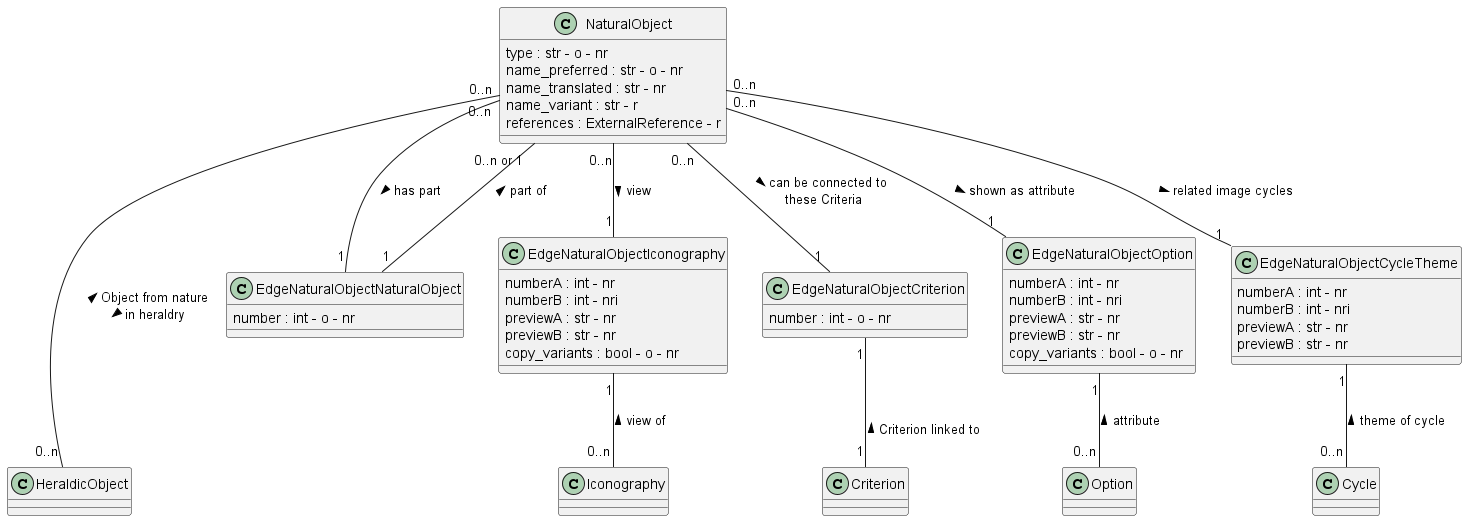

The diagram above was rendered by PlantUML. Its source (embedded in the PNG):
@startuml  NaturalObject
class NaturalObject
NaturalObject : type : str - o - nr 
NaturalObject : name_preferred : str - o - nr 
NaturalObject : name_translated : str - nr 
NaturalObject : name_variant : str - r 
NaturalObject : references : ExternalReference - r 

class Iconography

class Criterion

class Option 

class Cycle    

class HeraldicObject

class EdgeNaturalObjectNaturalObject
EdgeNaturalObjectNaturalObject : number : int - o - nr 

class EdgeNaturalObjectIconography
EdgeNaturalObjectIconography : numberA : int - nr
EdgeNaturalObjectIconography : numberB : int - nri
EdgeNaturalObjectIconography : previewA : str - nr
EdgeNaturalObjectIconography : previewB : str - nr
EdgeNaturalObjectIconography : copy_variants : bool - o - nr

class EdgeNaturalObjectCriterion
EdgeNaturalObjectCriterion : number : int - o - nr

class EdgeNaturalObjectOption
EdgeNaturalObjectOption : numberA : int - nr
EdgeNaturalObjectOption : numberB : int - nri
EdgeNaturalObjectOption : previewA : str - nr
EdgeNaturalObjectOption : previewB : str - nr
EdgeNaturalObjectOption : copy_variants : bool - o - nr

class EdgeNaturalObjectCycleTheme
EdgeNaturalObjectCycleTheme : numberA : int - nr
EdgeNaturalObjectCycleTheme : numberB : int - nri
EdgeNaturalObjectCycleTheme : previewA : str - nr
EdgeNaturalObjectCycleTheme : previewB : str - nr


NaturalObject "0..n" -- "1" EdgeNaturalObjectNaturalObject : has part >
EdgeNaturalObjectNaturalObject "1" -- "0..n or 1" NaturalObject: part of >

NaturalObject "0..n" -- "1" EdgeNaturalObjectIconography : view >
EdgeNaturalObjectIconography "1" -- "0..n" Iconography : view of <

NaturalObject "0..n" -- "1" EdgeNaturalObjectCriterion : > can be connected to \n these Criteria 
EdgeNaturalObjectCriterion "1" -- "1" Criterion : \n Criterion linked to <

NaturalObject "0..n" -- "1" EdgeNaturalObjectOption : shown as attribute >
EdgeNaturalObjectOption "1" -- "0..n" Option : attribute <

NaturalObject "0..n" -- "1" EdgeNaturalObjectCycleTheme : related image cycles >
EdgeNaturalObjectCycleTheme "1" -- "0..n" Cycle : theme of cycle <

NaturalObject "0..n" --- "0..n" HeraldicObject: < Object from nature \n in heraldry >

@enduml